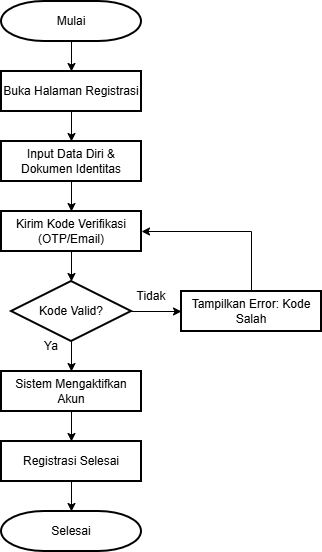

The diagram above was exported from draw.io. Its source (the exported page's mxGraphModel, read from the mxfile embedded in the PNG):
<mxGraphModel dx="1030" dy="562" grid="1" gridSize="10" guides="1" tooltips="1" connect="1" arrows="1" fold="1" page="1" pageScale="1" pageWidth="850" pageHeight="1100" math="0" shadow="0">
  <root>
    <mxCell id="0" />
    <mxCell id="1" parent="0" />
    <mxCell id="sxqKziKiw1LurEFbdHu_-16" edge="1" parent="1" source="sxqKziKiw1LurEFbdHu_-2" style="edgeStyle=orthogonalEdgeStyle;rounded=0;orthogonalLoop=1;jettySize=auto;html=1;entryX=0.5;entryY=0;entryDx=0;entryDy=0;" target="sxqKziKiw1LurEFbdHu_-3">
      <mxGeometry relative="1" as="geometry" />
    </mxCell>
    <mxCell id="sxqKziKiw1LurEFbdHu_-2" parent="1" style="html=1;whiteSpace=wrap;strokeWidth=2;" value="Input Data Diri &amp; Dokumen Identitas" vertex="1">
      <mxGeometry height="40" width="140" x="280" y="400" as="geometry" />
    </mxCell>
    <mxCell id="sxqKziKiw1LurEFbdHu_-17" edge="1" parent="1" source="sxqKziKiw1LurEFbdHu_-3" style="edgeStyle=orthogonalEdgeStyle;rounded=0;orthogonalLoop=1;jettySize=auto;html=1;" target="sxqKziKiw1LurEFbdHu_-4">
      <mxGeometry relative="1" as="geometry" />
    </mxCell>
    <mxCell id="sxqKziKiw1LurEFbdHu_-3" parent="1" style="html=1;whiteSpace=wrap;strokeWidth=2;" value="Kirim Kode Verifikasi (OTP/Email)" vertex="1">
      <mxGeometry height="40" width="140" x="280" y="470" as="geometry" />
    </mxCell>
    <mxCell id="sxqKziKiw1LurEFbdHu_-19" edge="1" parent="1" source="sxqKziKiw1LurEFbdHu_-4" style="edgeStyle=orthogonalEdgeStyle;rounded=0;orthogonalLoop=1;jettySize=auto;html=1;" target="sxqKziKiw1LurEFbdHu_-6">
      <mxGeometry relative="1" as="geometry" />
    </mxCell>
    <mxCell id="sxqKziKiw1LurEFbdHu_-22" edge="1" parent="1" source="sxqKziKiw1LurEFbdHu_-4" style="edgeStyle=orthogonalEdgeStyle;rounded=0;orthogonalLoop=1;jettySize=auto;html=1;" target="sxqKziKiw1LurEFbdHu_-5">
      <mxGeometry relative="1" as="geometry" />
    </mxCell>
    <mxCell id="sxqKziKiw1LurEFbdHu_-4" parent="1" style="strokeWidth=2;html=1;shape=mxgraph.flowchart.decision;whiteSpace=wrap;" value="Kode Valid?" vertex="1">
      <mxGeometry height="60" width="120" x="290" y="540" as="geometry" />
    </mxCell>
    <mxCell id="sxqKziKiw1LurEFbdHu_-23" edge="1" parent="1" source="sxqKziKiw1LurEFbdHu_-5" style="edgeStyle=orthogonalEdgeStyle;rounded=0;orthogonalLoop=1;jettySize=auto;html=1;entryX=1;entryY=0.5;entryDx=0;entryDy=0;exitX=0.5;exitY=0;exitDx=0;exitDy=0;" target="sxqKziKiw1LurEFbdHu_-3">
      <mxGeometry relative="1" as="geometry" />
    </mxCell>
    <mxCell id="sxqKziKiw1LurEFbdHu_-5" parent="1" style="html=1;whiteSpace=wrap;strokeWidth=2;" value="Tampilkan Error: Kode Salah" vertex="1">
      <mxGeometry height="40" width="140" x="460" y="550" as="geometry" />
    </mxCell>
    <mxCell id="sxqKziKiw1LurEFbdHu_-20" edge="1" parent="1" source="sxqKziKiw1LurEFbdHu_-6" style="edgeStyle=orthogonalEdgeStyle;rounded=0;orthogonalLoop=1;jettySize=auto;html=1;" target="sxqKziKiw1LurEFbdHu_-13">
      <mxGeometry relative="1" as="geometry" />
    </mxCell>
    <mxCell id="sxqKziKiw1LurEFbdHu_-6" parent="1" style="html=1;whiteSpace=wrap;strokeWidth=2;" value="Sistem Mengaktifkan Akun" vertex="1">
      <mxGeometry height="40" width="140" x="280" y="630" as="geometry" />
    </mxCell>
    <mxCell id="sxqKziKiw1LurEFbdHu_-14" edge="1" parent="1" source="sxqKziKiw1LurEFbdHu_-10" style="edgeStyle=orthogonalEdgeStyle;rounded=0;orthogonalLoop=1;jettySize=auto;html=1;" target="sxqKziKiw1LurEFbdHu_-12">
      <mxGeometry relative="1" as="geometry" />
    </mxCell>
    <mxCell id="sxqKziKiw1LurEFbdHu_-10" parent="1" style="strokeWidth=2;html=1;shape=mxgraph.flowchart.terminator;whiteSpace=wrap;" value="Mulai" vertex="1">
      <mxGeometry height="40" width="140" x="280" y="260" as="geometry" />
    </mxCell>
    <mxCell id="sxqKziKiw1LurEFbdHu_-11" parent="1" style="strokeWidth=2;html=1;shape=mxgraph.flowchart.terminator;whiteSpace=wrap;" value="Selesai" vertex="1">
      <mxGeometry height="40" width="140" x="280" y="770" as="geometry" />
    </mxCell>
    <mxCell id="sxqKziKiw1LurEFbdHu_-15" edge="1" parent="1" source="sxqKziKiw1LurEFbdHu_-12" style="edgeStyle=orthogonalEdgeStyle;rounded=0;orthogonalLoop=1;jettySize=auto;html=1;entryX=0.5;entryY=0;entryDx=0;entryDy=0;" target="sxqKziKiw1LurEFbdHu_-2">
      <mxGeometry relative="1" as="geometry" />
    </mxCell>
    <mxCell id="sxqKziKiw1LurEFbdHu_-12" parent="1" style="html=1;whiteSpace=wrap;strokeWidth=2;" value="Buka Halaman Registrasi" vertex="1">
      <mxGeometry height="40" width="140" x="280" y="330" as="geometry" />
    </mxCell>
    <mxCell id="sxqKziKiw1LurEFbdHu_-21" edge="1" parent="1" source="sxqKziKiw1LurEFbdHu_-13" style="edgeStyle=orthogonalEdgeStyle;rounded=0;orthogonalLoop=1;jettySize=auto;html=1;" target="sxqKziKiw1LurEFbdHu_-11">
      <mxGeometry relative="1" as="geometry" />
    </mxCell>
    <mxCell id="sxqKziKiw1LurEFbdHu_-13" parent="1" style="html=1;whiteSpace=wrap;strokeWidth=2;" value="Registrasi Selesai" vertex="1">
      <mxGeometry height="40" width="140" x="280" y="700" as="geometry" />
    </mxCell>
    <mxCell id="sxqKziKiw1LurEFbdHu_-24" parent="1" style="text;html=1;whiteSpace=wrap;strokeColor=none;fillColor=none;align=center;verticalAlign=middle;rounded=0;" value="Ya" vertex="1">
      <mxGeometry height="30" width="60" x="300" y="590" as="geometry" />
    </mxCell>
    <mxCell id="sxqKziKiw1LurEFbdHu_-25" parent="1" style="text;html=1;whiteSpace=wrap;strokeColor=none;fillColor=none;align=center;verticalAlign=middle;rounded=0;" value="Tidak" vertex="1">
      <mxGeometry height="30" width="60" x="400" y="540" as="geometry" />
    </mxCell>
  </root>
</mxGraphModel>